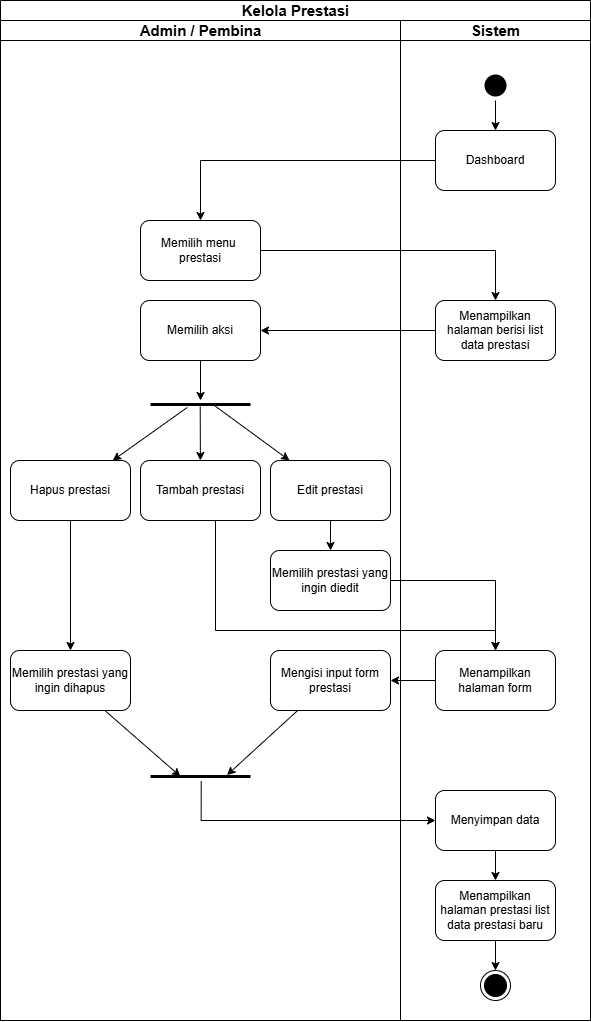

The diagram above was exported from draw.io. Its source (the exported page's mxGraphModel, read from the mxfile embedded in the PNG):
<mxGraphModel dx="2600" dy="942" grid="1" gridSize="10" guides="1" tooltips="1" connect="1" arrows="1" fold="1" page="1" pageScale="1" pageWidth="850" pageHeight="1100" math="0" shadow="0">
  <root>
    <mxCell id="0" />
    <mxCell id="1" parent="0" />
    <mxCell id="2" value="&lt;font style=&quot;font-size: 15px;&quot;&gt;Kelola Prestasi&lt;/font&gt;" style="swimlane;childLayout=stackLayout;resizeParent=1;resizeParentMax=0;startSize=20;html=1;" vertex="1" parent="1">
      <mxGeometry x="3310" y="190" width="590" height="1020" as="geometry" />
    </mxCell>
    <mxCell id="3" value="&lt;font style=&quot;font-size: 15px;&quot;&gt;Admin / Pembina&lt;/font&gt;" style="swimlane;startSize=20;html=1;" vertex="1" parent="2">
      <mxGeometry y="20" width="400" height="1000" as="geometry" />
    </mxCell>
    <mxCell id="4" value="Memilih menu&amp;nbsp;&lt;div&gt;prestasi&lt;/div&gt;" style="rounded=1;whiteSpace=wrap;html=1;" vertex="1" parent="3">
      <mxGeometry x="140" y="200" width="120" height="60" as="geometry" />
    </mxCell>
    <mxCell id="5" value="Memilih aksi" style="rounded=1;whiteSpace=wrap;html=1;" vertex="1" parent="3">
      <mxGeometry x="140" y="280" width="120" height="60" as="geometry" />
    </mxCell>
    <mxCell id="6" value="" style="line;strokeWidth=3;fillColor=none;align=left;verticalAlign=middle;spacingTop=-1;spacingLeft=3;spacingRight=3;rotatable=0;labelPosition=right;points=[];portConstraint=eastwest;strokeColor=inherit;" vertex="1" parent="3">
      <mxGeometry x="150" y="380" width="100" height="8" as="geometry" />
    </mxCell>
    <mxCell id="7" value="Tambah prestasi" style="rounded=1;whiteSpace=wrap;html=1;" vertex="1" parent="3">
      <mxGeometry x="140" y="440" width="120" height="60" as="geometry" />
    </mxCell>
    <mxCell id="8" value="Hapus prestasi" style="rounded=1;whiteSpace=wrap;html=1;" vertex="1" parent="3">
      <mxGeometry x="10" y="440" width="120" height="60" as="geometry" />
    </mxCell>
    <mxCell id="9" value="Edit prestasi" style="rounded=1;whiteSpace=wrap;html=1;" vertex="1" parent="3">
      <mxGeometry x="270" y="440" width="120" height="60" as="geometry" />
    </mxCell>
    <mxCell id="10" value="Memilih prestasi yang ingin diedit" style="rounded=1;whiteSpace=wrap;html=1;" vertex="1" parent="3">
      <mxGeometry x="270" y="530" width="120" height="60" as="geometry" />
    </mxCell>
    <mxCell id="11" value="Mengisi input form prestasi" style="rounded=1;whiteSpace=wrap;html=1;" vertex="1" parent="3">
      <mxGeometry x="270" y="630" width="120" height="60" as="geometry" />
    </mxCell>
    <mxCell id="12" value="Memilih prestasi yang ingin dihapus" style="rounded=1;whiteSpace=wrap;html=1;" vertex="1" parent="3">
      <mxGeometry x="10" y="630" width="120" height="60" as="geometry" />
    </mxCell>
    <mxCell id="13" value="" style="line;strokeWidth=3;fillColor=none;align=left;verticalAlign=middle;spacingTop=-1;spacingLeft=3;spacingRight=3;rotatable=0;labelPosition=right;points=[];portConstraint=eastwest;strokeColor=inherit;" vertex="1" parent="3">
      <mxGeometry x="150" y="752" width="100" height="8" as="geometry" />
    </mxCell>
    <mxCell id="14" style="rounded=0;orthogonalLoop=1;jettySize=auto;html=1;" edge="1" parent="3" source="5" target="6">
      <mxGeometry relative="1" as="geometry">
        <mxPoint x="215" y="370" as="targetPoint" />
      </mxGeometry>
    </mxCell>
    <mxCell id="15" value="" style="edgeStyle=orthogonalEdgeStyle;rounded=0;orthogonalLoop=1;jettySize=auto;html=1;" edge="1" parent="3" source="9" target="10">
      <mxGeometry relative="1" as="geometry" />
    </mxCell>
    <mxCell id="16" style="edgeStyle=orthogonalEdgeStyle;rounded=0;orthogonalLoop=1;jettySize=auto;html=1;" edge="1" parent="3" source="8" target="12">
      <mxGeometry relative="1" as="geometry" />
    </mxCell>
    <mxCell id="17" style="rounded=0;orthogonalLoop=1;jettySize=auto;html=1;entryX=0.765;entryY=0.325;entryDx=0;entryDy=0;entryPerimeter=0;" edge="1" parent="3" source="11" target="13">
      <mxGeometry relative="1" as="geometry">
        <mxPoint x="245" y="920" as="targetPoint" />
      </mxGeometry>
    </mxCell>
    <mxCell id="18" style="rounded=0;orthogonalLoop=1;jettySize=auto;html=1;entryX=0.3;entryY=0.5;entryDx=0;entryDy=0;entryPerimeter=0;" edge="1" parent="3" source="12" target="13">
      <mxGeometry relative="1" as="geometry">
        <mxPoint x="195" y="920" as="targetPoint" />
      </mxGeometry>
    </mxCell>
    <mxCell id="19" style="rounded=0;orthogonalLoop=1;jettySize=auto;html=1;startArrow=classic;startFill=1;endArrow=none;endFill=0;entryX=0.368;entryY=0.867;entryDx=0;entryDy=0;entryPerimeter=0;" edge="1" parent="3" source="8" target="6">
      <mxGeometry relative="1" as="geometry">
        <mxPoint x="215" y="390" as="targetPoint" />
      </mxGeometry>
    </mxCell>
    <mxCell id="20" style="rounded=0;orthogonalLoop=1;jettySize=auto;html=1;startArrow=classic;startFill=1;endArrow=none;endFill=0;entryX=0.497;entryY=0.739;entryDx=0;entryDy=0;entryPerimeter=0;" edge="1" parent="3" source="7" target="6">
      <mxGeometry relative="1" as="geometry">
        <mxPoint x="215" y="390" as="targetPoint" />
      </mxGeometry>
    </mxCell>
    <mxCell id="21" style="rounded=0;orthogonalLoop=1;jettySize=auto;html=1;startArrow=classic;startFill=1;endArrow=none;endFill=0;entryX=0.647;entryY=0.697;entryDx=0;entryDy=0;entryPerimeter=0;" edge="1" parent="3" source="9" target="6">
      <mxGeometry relative="1" as="geometry">
        <mxPoint x="215" y="390" as="targetPoint" />
      </mxGeometry>
    </mxCell>
    <mxCell id="22" value="&lt;font style=&quot;font-size: 15px;&quot;&gt;Sistem&lt;/font&gt;" style="swimlane;startSize=20;html=1;" vertex="1" parent="2">
      <mxGeometry x="400" y="20" width="190" height="1000" as="geometry" />
    </mxCell>
    <mxCell id="23" value="" style="ellipse;html=1;shape=endState;fillColor=#000000;strokeColor=default;" vertex="1" parent="22">
      <mxGeometry x="80" y="950" width="30" height="30" as="geometry" />
    </mxCell>
    <mxCell id="24" value="Dashboard" style="rounded=1;whiteSpace=wrap;html=1;" vertex="1" parent="22">
      <mxGeometry x="35" y="110" width="120" height="60" as="geometry" />
    </mxCell>
    <mxCell id="25" value="" style="ellipse;html=1;shape=startState;fillColor=#000000;strokeColor=none;" vertex="1" parent="22">
      <mxGeometry x="80" y="50" width="30" height="30" as="geometry" />
    </mxCell>
    <mxCell id="26" style="edgeStyle=orthogonalEdgeStyle;rounded=0;orthogonalLoop=1;jettySize=auto;html=1;" edge="1" parent="22" source="25" target="24">
      <mxGeometry relative="1" as="geometry" />
    </mxCell>
    <mxCell id="27" value="Menampilkan halaman berisi list data prestasi" style="rounded=1;whiteSpace=wrap;html=1;" vertex="1" parent="22">
      <mxGeometry x="35" y="280" width="120" height="60" as="geometry" />
    </mxCell>
    <mxCell id="28" value="Menampilkan halaman form" style="rounded=1;whiteSpace=wrap;html=1;" vertex="1" parent="22">
      <mxGeometry x="35" y="630" width="120" height="60" as="geometry" />
    </mxCell>
    <mxCell id="29" value="" style="edgeStyle=orthogonalEdgeStyle;rounded=0;orthogonalLoop=1;jettySize=auto;html=1;" edge="1" parent="22" source="30" target="23">
      <mxGeometry relative="1" as="geometry" />
    </mxCell>
    <mxCell id="30" value="Menampilkan halaman prestasi list data prestasi&amp;nbsp;baru" style="rounded=1;whiteSpace=wrap;html=1;" vertex="1" parent="22">
      <mxGeometry x="35" y="860" width="120" height="60" as="geometry" />
    </mxCell>
    <mxCell id="31" value="" style="edgeStyle=orthogonalEdgeStyle;rounded=0;orthogonalLoop=1;jettySize=auto;html=1;" edge="1" parent="22" source="32" target="30">
      <mxGeometry relative="1" as="geometry" />
    </mxCell>
    <mxCell id="32" value="Menyimpan data" style="rounded=1;whiteSpace=wrap;html=1;" vertex="1" parent="22">
      <mxGeometry x="35" y="770" width="120" height="60" as="geometry" />
    </mxCell>
    <mxCell id="33" style="edgeStyle=orthogonalEdgeStyle;rounded=0;orthogonalLoop=1;jettySize=auto;html=1;entryX=0.5;entryY=0;entryDx=0;entryDy=0;" edge="1" parent="2" source="4" target="27">
      <mxGeometry relative="1" as="geometry" />
    </mxCell>
    <mxCell id="34" style="edgeStyle=orthogonalEdgeStyle;rounded=0;orthogonalLoop=1;jettySize=auto;html=1;" edge="1" parent="2" source="24" target="4">
      <mxGeometry relative="1" as="geometry" />
    </mxCell>
    <mxCell id="35" value="" style="edgeStyle=orthogonalEdgeStyle;rounded=0;orthogonalLoop=1;jettySize=auto;html=1;" edge="1" parent="2" source="27" target="5">
      <mxGeometry relative="1" as="geometry" />
    </mxCell>
    <mxCell id="36" style="edgeStyle=orthogonalEdgeStyle;rounded=0;orthogonalLoop=1;jettySize=auto;html=1;entryX=0.5;entryY=0;entryDx=0;entryDy=0;" edge="1" parent="2" source="7" target="28">
      <mxGeometry relative="1" as="geometry">
        <Array as="points">
          <mxPoint x="215" y="630" />
          <mxPoint x="495" y="630" />
        </Array>
      </mxGeometry>
    </mxCell>
    <mxCell id="37" style="edgeStyle=orthogonalEdgeStyle;rounded=0;orthogonalLoop=1;jettySize=auto;html=1;" edge="1" parent="2" source="10" target="28">
      <mxGeometry relative="1" as="geometry" />
    </mxCell>
    <mxCell id="38" style="edgeStyle=orthogonalEdgeStyle;rounded=0;orthogonalLoop=1;jettySize=auto;html=1;entryX=1;entryY=0.5;entryDx=0;entryDy=0;" edge="1" parent="2" source="28" target="11">
      <mxGeometry relative="1" as="geometry" />
    </mxCell>
    <mxCell id="39" style="edgeStyle=orthogonalEdgeStyle;rounded=0;orthogonalLoop=1;jettySize=auto;html=1;entryX=0.507;entryY=1.06;entryDx=0;entryDy=0;entryPerimeter=0;startArrow=classic;startFill=1;endArrow=none;endFill=0;exitX=0;exitY=0.5;exitDx=0;exitDy=0;" edge="1" parent="2" source="32" target="13">
      <mxGeometry relative="1" as="geometry" />
    </mxCell>
  </root>
</mxGraphModel>